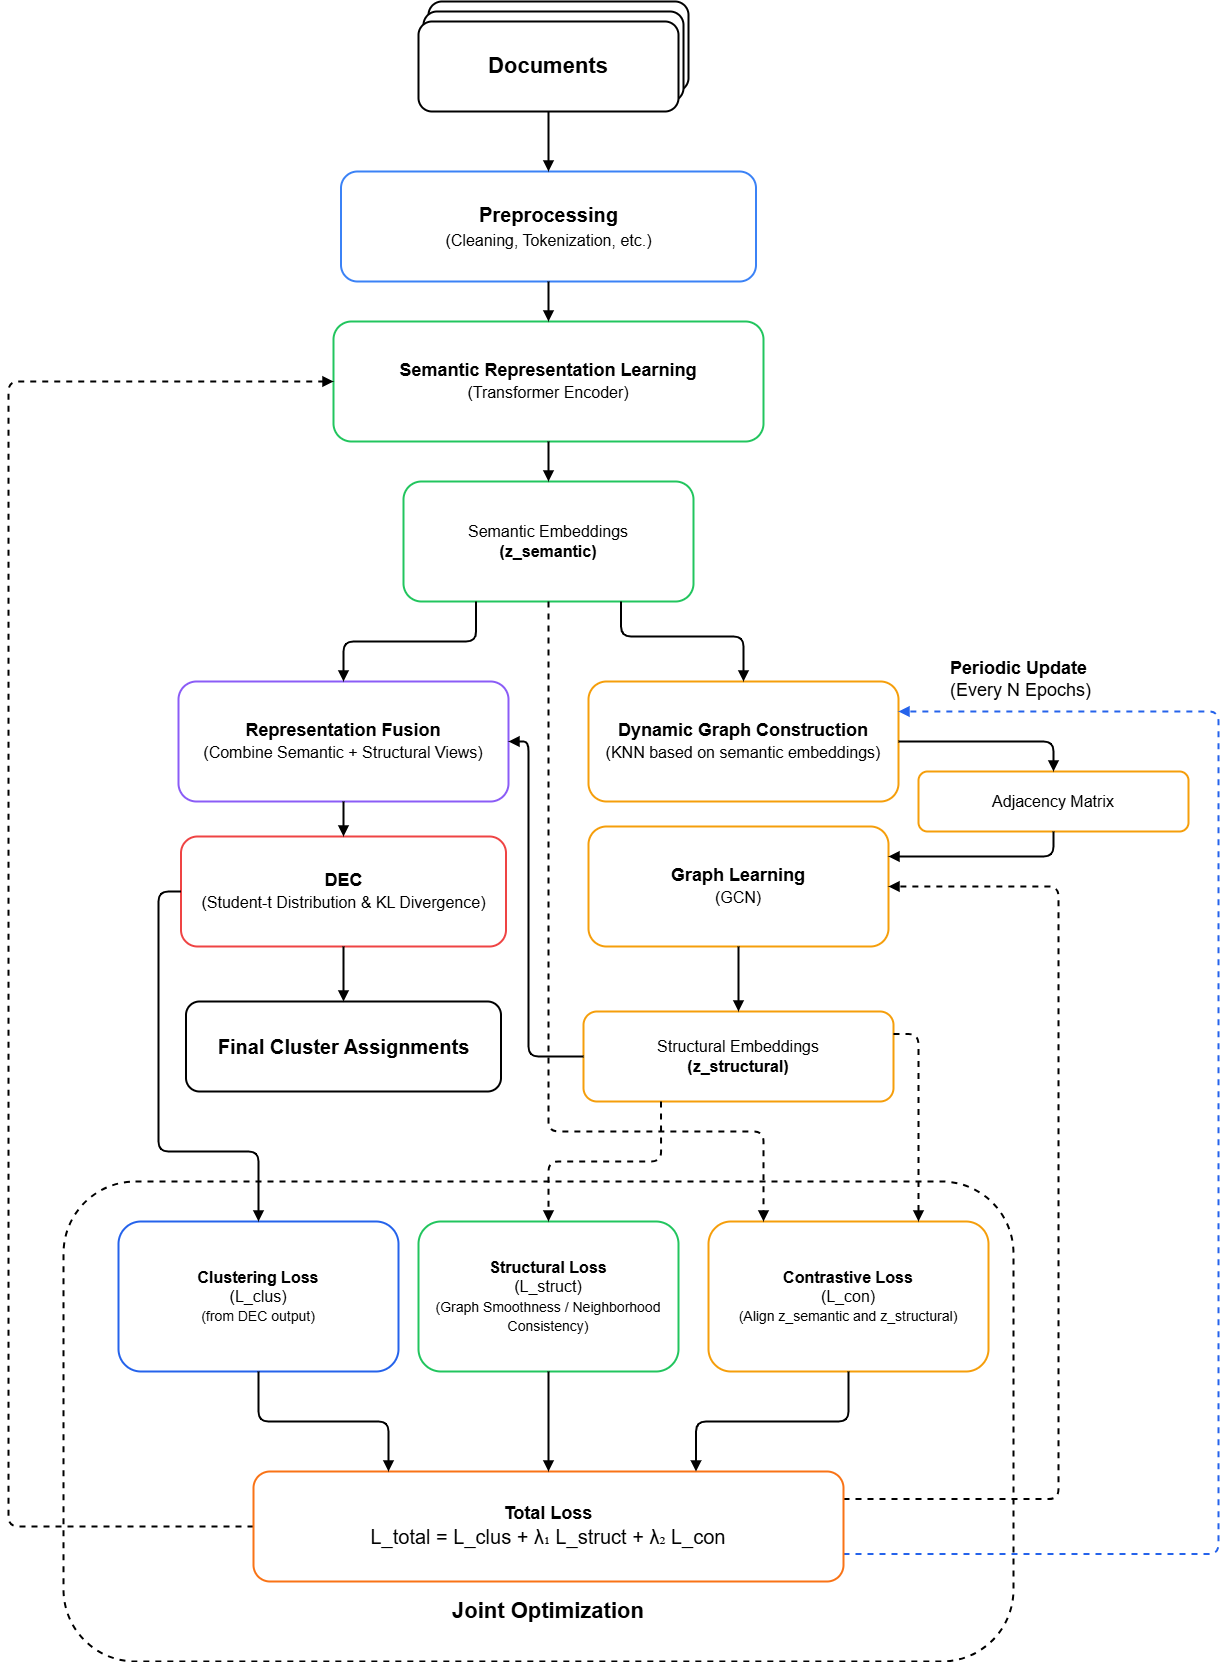

The diagram above was exported from draw.io. Its source (the exported page's mxGraphModel, read from the mxfile embedded in the PNG):
<mxGraphModel dx="2562" dy="3324" grid="1" gridSize="10" guides="1" tooltips="1" connect="1" arrows="1" fold="1" page="1" pageScale="1" pageWidth="1400" pageHeight="2200" math="0" shadow="0">
  <root>
    <mxCell id="0" />
    <mxCell id="1" parent="0" />
    <mxCell id="docs1" parent="1" style="rounded=1;whiteSpace=wrap;html=1;fillColor=#ffffff;strokeColor=#000000;strokeWidth=2;container=0;" value="" vertex="1">
      <mxGeometry height="90" width="260" x="800" y="-470" as="geometry" />
    </mxCell>
    <mxCell id="docs2" parent="1" style="rounded=1;whiteSpace=wrap;html=1;fillColor=#ffffff;strokeColor=#000000;strokeWidth=2;container=0;" value="" vertex="1">
      <mxGeometry height="90" width="260" x="795" y="-460" as="geometry" />
    </mxCell>
    <mxCell id="docs3" parent="1" style="rounded=1;whiteSpace=wrap;html=1;fillColor=#ffffff;strokeColor=#000000;strokeWidth=2;fontSize=22;fontColor=#000000;container=0;" value="&lt;b&gt;Documents&lt;/b&gt;" vertex="1">
      <mxGeometry height="90" width="260" x="790" y="-450" as="geometry" />
    </mxCell>
    <mxCell id="prep" parent="1" style="rounded=1;whiteSpace=wrap;html=1;fillColor=#ffffff;strokeColor=#3b82f6;strokeWidth=2;fontSize=20;fontColor=#000000;container=0;" value="&lt;b&gt;Preprocessing&lt;/b&gt;&lt;br&gt;&lt;font style='font-size:16px'&gt;(Cleaning, Tokenization, etc.)&lt;/font&gt;" vertex="1">
      <mxGeometry height="110" width="415" x="712.5" y="-300" as="geometry" />
    </mxCell>
    <mxCell id="semantic" parent="1" style="rounded=1;whiteSpace=wrap;html=1;fillColor=#ffffff;strokeColor=#22c55e;strokeWidth=2;fontSize=18;fontColor=#000000;container=0;" value="&lt;b&gt;Semantic Representation Learning&lt;/b&gt;&lt;br&gt;&lt;font style='font-size:16px'&gt;(Transformer Encoder)&lt;/font&gt;" vertex="1">
      <mxGeometry height="120" width="430" x="705" y="-150" as="geometry" />
    </mxCell>
    <mxCell id="sem_embed" parent="1" style="rounded=1;whiteSpace=wrap;html=1;fillColor=#ffffff;strokeColor=#22c55e;strokeWidth=2;fontSize=16;fontColor=#000000;container=0;" value="Semantic Embeddings&lt;br&gt;&lt;b&gt;(z_semantic)&lt;/b&gt;" vertex="1">
      <mxGeometry height="120" width="290" x="775" y="10" as="geometry" />
    </mxCell>
    <mxCell id="graph_construct" parent="1" style="rounded=1;whiteSpace=wrap;html=1;fillColor=#ffffff;strokeColor=#f59e0b;strokeWidth=2;fontSize=18;fontColor=#000000;container=0;" value="&lt;b&gt;Dynamic Graph Construction&lt;/b&gt;&lt;br&gt;&lt;font style='font-size:16px'&gt;(KNN based on semantic embeddings)&lt;/font&gt;" vertex="1">
      <mxGeometry height="120" width="310" x="960" y="210" as="geometry" />
    </mxCell>
    <mxCell id="adj" parent="1" style="rounded=1;whiteSpace=wrap;html=1;fillColor=#ffffff;strokeColor=#f59e0b;strokeWidth=2;fontSize=16;fontColor=#000000;container=0;" value="Adjacency Matrix" vertex="1">
      <mxGeometry height="60" width="270" x="1290" y="300" as="geometry" />
    </mxCell>
    <mxCell id="gcn" parent="1" style="rounded=1;whiteSpace=wrap;html=1;fillColor=#ffffff;strokeColor=#f59e0b;strokeWidth=2;fontSize=18;fontColor=#000000;container=0;" value="&lt;b&gt;Graph Learning&lt;/b&gt;&lt;br&gt;&lt;font style='font-size:16px'&gt;(GCN)&lt;/font&gt;" vertex="1">
      <mxGeometry height="120" width="300" x="960" y="355" as="geometry" />
    </mxCell>
    <mxCell id="struct_embed" parent="1" style="rounded=1;whiteSpace=wrap;html=1;fillColor=#ffffff;strokeColor=#f59e0b;strokeWidth=2;fontSize=16;fontColor=#000000;container=0;" value="Structural Embeddings&lt;br&gt;&lt;b&gt;(z_structural)&lt;/b&gt;" vertex="1">
      <mxGeometry height="90" width="310" x="955" y="540" as="geometry" />
    </mxCell>
    <mxCell id="fusion" parent="1" style="rounded=1;whiteSpace=wrap;html=1;fillColor=#ffffff;strokeColor=#8b5cf6;strokeWidth=2;fontSize=18;fontColor=#000000;container=0;" value="&lt;b&gt;Representation Fusion&lt;/b&gt;&lt;br&gt;&lt;font style='font-size:16px'&gt;(Combine Semantic + Structural Views)&lt;/font&gt;" vertex="1">
      <mxGeometry height="120" width="330" x="550" y="210" as="geometry" />
    </mxCell>
    <mxCell id="dec" parent="1" style="rounded=1;whiteSpace=wrap;html=1;fillColor=#ffffff;strokeColor=#ef4444;strokeWidth=2;fontSize=18;fontColor=#000000;container=0;" value="&lt;b&gt;DEC&lt;/b&gt;&lt;br&gt;&lt;font style='font-size:16px'&gt;(Student-t Distribution &amp; KL Divergence)&lt;/font&gt;" vertex="1">
      <mxGeometry height="110" width="325" x="552.5" y="365" as="geometry" />
    </mxCell>
    <mxCell id="final" parent="1" style="rounded=1;whiteSpace=wrap;html=1;fillColor=#ffffff;strokeColor=#000000;strokeWidth=2;fontSize=20;fontColor=#000000;container=0;" value="&lt;b&gt;Final Cluster Assignments&lt;/b&gt;" vertex="1">
      <mxGeometry height="90" width="315" x="557.5" y="530" as="geometry" />
    </mxCell>
    <mxCell id="jointbox" parent="1" style="rounded=1;whiteSpace=wrap;html=1;fillColor=#ffffff;strokeColor=#000000;strokeWidth=2;dashed=1;fontSize=22;fontColor=#000000;container=0;" value="" vertex="1">
      <mxGeometry height="480" width="950" x="435" y="710" as="geometry" />
    </mxCell>
    <mxCell id="e1" edge="1" parent="1" source="docs3" style="edgeStyle=orthogonalEdgeStyle;rounded=0;orthogonalLoop=1;jettySize=auto;html=1;strokeWidth=2;endArrow=block;strokeColor=#000000;" target="prep">
      <mxGeometry relative="1" as="geometry" />
    </mxCell>
    <mxCell id="e2" edge="1" parent="1" source="prep" style="edgeStyle=orthogonalEdgeStyle;html=1;strokeWidth=2;endArrow=block;strokeColor=#000000;" target="semantic">
      <mxGeometry relative="1" as="geometry" />
    </mxCell>
    <mxCell id="e4" edge="1" parent="1" source="sem_embed" style="edgeStyle=orthogonalEdgeStyle;html=1;strokeWidth=2;endArrow=block;strokeColor=#000000;exitX=0.75;exitY=1;exitDx=0;exitDy=0;entryX=0.5;entryY=0;entryDx=0;entryDy=0;" target="graph_construct">
      <mxGeometry relative="1" as="geometry">
        <Array as="points">
          <mxPoint x="992" y="165" />
          <mxPoint x="1115" y="165" />
        </Array>
      </mxGeometry>
    </mxCell>
    <mxCell id="e5" edge="1" parent="1" source="graph_construct" style="edgeStyle=orthogonalEdgeStyle;html=1;strokeWidth=2;endArrow=block;strokeColor=#000000;entryX=0.5;entryY=0;entryDx=0;entryDy=0;" target="adj">
      <mxGeometry relative="1" as="geometry" />
    </mxCell>
    <mxCell id="e6" edge="1" parent="1" source="adj" style="edgeStyle=orthogonalEdgeStyle;html=1;strokeWidth=2;endArrow=block;strokeColor=#000000;exitX=0.5;exitY=1;exitDx=0;exitDy=0;entryX=1;entryY=0.25;entryDx=0;entryDy=0;" target="gcn">
      <mxGeometry relative="1" as="geometry" />
    </mxCell>
    <mxCell id="e7" edge="1" parent="1" source="gcn" style="edgeStyle=orthogonalEdgeStyle;html=1;strokeWidth=2;endArrow=block;strokeColor=#000000;" target="struct_embed">
      <mxGeometry relative="1" as="geometry" />
    </mxCell>
    <mxCell id="e10" edge="1" parent="1" source="fusion" style="edgeStyle=orthogonalEdgeStyle;html=1;strokeWidth=2;endArrow=block;strokeColor=#000000;" target="dec">
      <mxGeometry relative="1" as="geometry" />
    </mxCell>
    <mxCell id="e11" edge="1" parent="1" source="dec" style="edgeStyle=orthogonalEdgeStyle;html=1;strokeWidth=2;endArrow=block;strokeColor=#000000;" target="final">
      <mxGeometry relative="1" as="geometry" />
    </mxCell>
    <mxCell id="opt1" edge="1" parent="1" source="ltotal" style="edgeStyle=orthogonalEdgeStyle;html=1;strokeWidth=2;dashed=1;endArrow=block;strokeColor=#000000;exitX=0;exitY=0.5;exitDx=0;exitDy=0;entryX=0;entryY=0.5;entryDx=0;entryDy=0;" target="semantic">
      <mxGeometry relative="1" as="geometry">
        <Array as="points">
          <mxPoint x="380" y="1055" />
          <mxPoint x="380" y="-90" />
        </Array>
      </mxGeometry>
    </mxCell>
    <mxCell id="opt2" edge="1" parent="1" source="ltotal" style="edgeStyle=orthogonalEdgeStyle;html=1;strokeWidth=2;dashed=1;endArrow=block;strokeColor=#000000;exitX=1;exitY=0.25;exitDx=0;exitDy=0;entryX=1;entryY=0.5;entryDx=0;entryDy=0;" target="gcn">
      <mxGeometry relative="1" as="geometry">
        <Array as="points">
          <mxPoint x="1430" y="1028" />
          <mxPoint x="1430" y="415" />
        </Array>
      </mxGeometry>
    </mxCell>
    <mxCell id="update_text" parent="1" style="text;html=1;strokeColor=none;fillColor=none;fontSize=18;fontColor=#000000;container=0;" value="&lt;b&gt;Periodic Update&lt;/b&gt;&lt;br&gt;(Every N Epochs)" vertex="1">
      <mxGeometry height="60" width="180" x="1320" y="180" as="geometry" />
    </mxCell>
    <mxCell id="update1" edge="1" parent="1" source="ltotal" style="edgeStyle=orthogonalEdgeStyle;html=1;strokeWidth=2;dashed=1;endArrow=block;strokeColor=#2563eb;entryX=1;entryY=0.25;entryDx=0;entryDy=0;exitX=1;exitY=0.75;exitDx=0;exitDy=0;" target="graph_construct">
      <mxGeometry relative="1" as="geometry">
        <Array as="points">
          <mxPoint x="1590" y="1083" />
          <mxPoint x="1590" y="240" />
        </Array>
      </mxGeometry>
    </mxCell>
    <mxCell id="KjX-U3VgDpYe65idu4di-14" edge="1" parent="1" source="semantic" style="edgeStyle=orthogonalEdgeStyle;html=1;strokeWidth=2;endArrow=block;strokeColor=#000000;exitX=0.5;exitY=1;exitDx=0;exitDy=0;entryX=0.5;entryY=0;entryDx=0;entryDy=0;" target="sem_embed">
      <mxGeometry relative="1" as="geometry">
        <mxPoint x="530" y="160" as="sourcePoint" />
        <mxPoint x="530" y="200" as="targetPoint" />
      </mxGeometry>
    </mxCell>
    <mxCell id="KjX-U3VgDpYe65idu4di-30" edge="1" parent="1" source="sem_embed" style="edgeStyle=orthogonalEdgeStyle;html=1;strokeWidth=2;endArrow=block;strokeColor=#000000;exitX=0.25;exitY=1;exitDx=0;exitDy=0;entryX=0.5;entryY=0;entryDx=0;entryDy=0;" target="fusion">
      <mxGeometry relative="1" as="geometry">
        <mxPoint x="580" y="140" as="sourcePoint" />
        <mxPoint x="580" y="200" as="targetPoint" />
      </mxGeometry>
    </mxCell>
    <mxCell id="KjX-U3VgDpYe65idu4di-32" edge="1" parent="1" source="struct_embed" style="edgeStyle=orthogonalEdgeStyle;html=1;strokeWidth=2;endArrow=block;strokeColor=#000000;exitX=0;exitY=0.5;exitDx=0;exitDy=0;entryX=1;entryY=0.5;entryDx=0;entryDy=0;" target="fusion">
      <mxGeometry relative="1" as="geometry">
        <Array as="points">
          <mxPoint x="900" y="585" />
          <mxPoint x="900" y="270" />
        </Array>
        <mxPoint x="1030" y="800" as="sourcePoint" />
        <mxPoint x="1030" y="865" as="targetPoint" />
      </mxGeometry>
    </mxCell>
    <mxCell id="KjX-U3VgDpYe65idu4di-33" edge="1" parent="1" source="dec" style="edgeStyle=orthogonalEdgeStyle;html=1;strokeWidth=2;endArrow=block;strokeColor=#000000;exitX=0;exitY=0.5;exitDx=0;exitDy=0;entryX=0.5;entryY=0;entryDx=0;entryDy=0;" target="lclus">
      <mxGeometry relative="1" as="geometry">
        <Array as="points">
          <mxPoint x="530" y="420" />
          <mxPoint x="530" y="680" />
          <mxPoint x="630" y="680" />
        </Array>
        <mxPoint x="730" y="670" as="sourcePoint" />
        <mxPoint x="730" y="725" as="targetPoint" />
      </mxGeometry>
    </mxCell>
    <mxCell id="KjX-U3VgDpYe65idu4di-10" parent="1" style="text;html=1;whiteSpace=wrap;strokeColor=none;fillColor=none;align=center;verticalAlign=middle;rounded=0;" value="&lt;b style=&quot;font-size: 22px;&quot;&gt;Joint Optimization&lt;/b&gt;" vertex="1">
      <mxGeometry height="20" width="290" x="775" y="1130" as="geometry" />
    </mxCell>
    <mxCell id="KjX-U3VgDpYe65idu4di-19" connectable="0" parent="1" style="group" value="" vertex="1">
      <mxGeometry height="360" width="870" x="490" y="750" as="geometry" />
    </mxCell>
    <mxCell id="lclus" parent="KjX-U3VgDpYe65idu4di-19" style="rounded=1;whiteSpace=wrap;html=1;fillColor=#ffffff;strokeColor=#2563eb;strokeWidth=2;fontSize=16;fontColor=#000000;container=0;" value="&lt;b&gt;Clustering Loss&lt;/b&gt;&lt;br&gt;(L_clus)&lt;br&gt;&lt;font style='font-size:14px'&gt;(from DEC output)&lt;/font&gt;" vertex="1">
      <mxGeometry height="150" width="280" as="geometry" />
    </mxCell>
    <mxCell id="lstruct" parent="KjX-U3VgDpYe65idu4di-19" style="rounded=1;whiteSpace=wrap;html=1;fillColor=#ffffff;strokeColor=#22c55e;strokeWidth=2;fontSize=16;fontColor=#000000;container=0;" value="&lt;b&gt;Structural Loss&lt;/b&gt;&lt;br&gt;(L_struct)&lt;br&gt;&lt;font style='font-size:14px'&gt;(Graph Smoothness / Neighborhood Consistency)&lt;/font&gt;" vertex="1">
      <mxGeometry height="150" width="260" x="300" as="geometry" />
    </mxCell>
    <mxCell id="lcon" parent="KjX-U3VgDpYe65idu4di-19" style="rounded=1;whiteSpace=wrap;html=1;fillColor=#ffffff;strokeColor=#f59e0b;strokeWidth=2;fontSize=16;fontColor=#000000;container=0;" value="&lt;b&gt;Contrastive Loss&lt;/b&gt;&lt;br&gt;(L_con)&lt;br&gt;&lt;font style='font-size:14px'&gt;(Align z_semantic and z_structural)&lt;/font&gt;" vertex="1">
      <mxGeometry height="150" width="280" x="590" as="geometry" />
    </mxCell>
    <mxCell id="ltotal" parent="KjX-U3VgDpYe65idu4di-19" style="rounded=1;whiteSpace=wrap;html=1;fillColor=#ffffff;strokeColor=#f97316;strokeWidth=2;fontSize=18;fontColor=#000000;container=0;" value="&lt;b&gt;Total Loss&lt;/b&gt;&lt;br&gt;&lt;font style='font-size:20px'&gt;L_total = L_clus + λ₁ L_struct + λ₂ L_con&lt;/font&gt;" vertex="1">
      <mxGeometry height="110" width="590" x="135" y="250" as="geometry" />
    </mxCell>
    <mxCell id="e14" edge="1" parent="KjX-U3VgDpYe65idu4di-19" source="lstruct" style="edgeStyle=orthogonalEdgeStyle;html=1;strokeWidth=2;endArrow=block;strokeColor=#000000;" target="ltotal">
      <mxGeometry relative="1" as="geometry" />
    </mxCell>
    <mxCell id="e15" edge="1" parent="KjX-U3VgDpYe65idu4di-19" source="lcon" style="edgeStyle=orthogonalEdgeStyle;html=1;strokeWidth=2;endArrow=block;strokeColor=#000000;entryX=0.75;entryY=0;entryDx=0;entryDy=0;" target="ltotal">
      <mxGeometry relative="1" as="geometry" />
    </mxCell>
    <mxCell id="e13" edge="1" parent="KjX-U3VgDpYe65idu4di-19" source="lclus" style="edgeStyle=orthogonalEdgeStyle;html=1;strokeWidth=2;endArrow=block;strokeColor=#000000;exitX=0.5;exitY=1;exitDx=0;exitDy=0;" target="ltotal">
      <mxGeometry relative="1" as="geometry">
        <Array as="points">
          <mxPoint x="140" y="200" />
          <mxPoint x="270" y="200" />
        </Array>
      </mxGeometry>
    </mxCell>
    <mxCell id="KjX-U3VgDpYe65idu4di-42" edge="1" parent="1" source="sem_embed" style="edgeStyle=orthogonalEdgeStyle;html=1;strokeWidth=2;dashed=1;endArrow=block;strokeColor=#000000;exitX=0.5;exitY=1;exitDx=0;exitDy=0;">
      <mxGeometry relative="1" as="geometry">
        <Array as="points">
          <mxPoint x="920" y="660" />
          <mxPoint x="1135" y="660" />
        </Array>
        <mxPoint x="920" y="1243" as="sourcePoint" />
        <mxPoint x="1135" y="750" as="targetPoint" />
      </mxGeometry>
    </mxCell>
    <mxCell id="KjX-U3VgDpYe65idu4di-45" edge="1" parent="1" source="struct_embed" style="edgeStyle=orthogonalEdgeStyle;html=1;strokeWidth=2;dashed=1;endArrow=block;strokeColor=#000000;exitX=1;exitY=0.25;exitDx=0;exitDy=0;entryX=0.75;entryY=0;entryDx=0;entryDy=0;" target="lcon">
      <mxGeometry relative="1" as="geometry">
        <Array as="points">
          <mxPoint x="1290" y="563" />
        </Array>
        <mxPoint x="1260" y="670" as="sourcePoint" />
        <mxPoint x="1475" y="1290" as="targetPoint" />
      </mxGeometry>
    </mxCell>
    <mxCell id="KjX-U3VgDpYe65idu4di-46" edge="1" parent="1" source="struct_embed" style="edgeStyle=orthogonalEdgeStyle;html=1;strokeWidth=2;dashed=1;endArrow=block;strokeColor=#000000;exitX=0.25;exitY=1;exitDx=0;exitDy=0;entryX=0.5;entryY=0;entryDx=0;entryDy=0;" target="lstruct">
      <mxGeometry relative="1" as="geometry">
        <Array as="points">
          <mxPoint x="1033" y="690" />
          <mxPoint x="920" y="690" />
        </Array>
        <mxPoint x="1730" y="640" as="sourcePoint" />
        <mxPoint x="1945" y="1260" as="targetPoint" />
      </mxGeometry>
    </mxCell>
  </root>
</mxGraphModel>